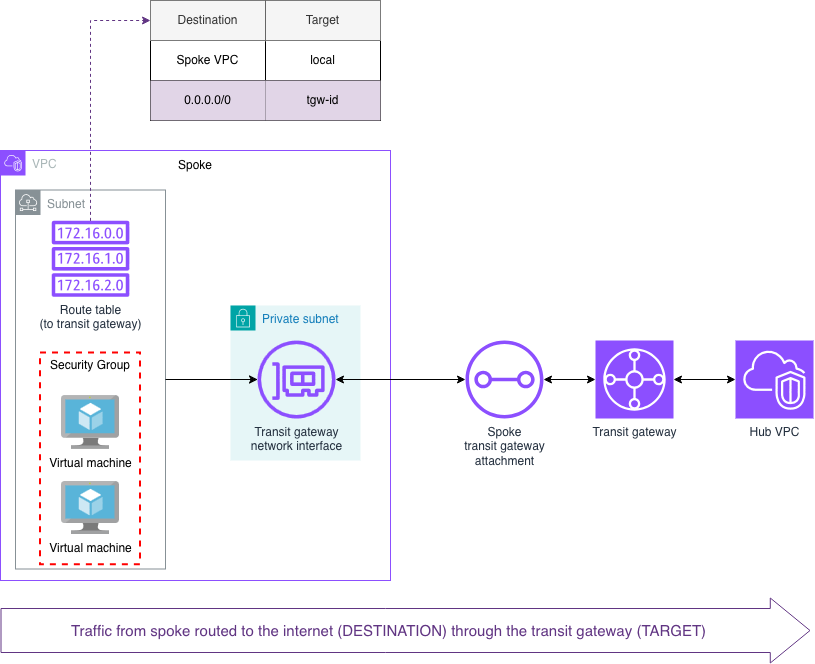

The diagram above was exported from draw.io. Its source (the exported page's mxGraphModel, read from the mxfile embedded in the PNG):
<mxGraphModel dx="1051" dy="661" grid="1" gridSize="10" guides="1" tooltips="1" connect="1" arrows="1" fold="1" page="1" pageScale="1" pageWidth="850" pageHeight="1100" math="0" shadow="0">
  <root>
    <mxCell id="0" />
    <mxCell id="1" parent="0" />
    <mxCell id="aCAKARe6L8RpN_9_8Dob-1" parent="1" style="points=[[0,0],[0.25,0],[0.5,0],[0.75,0],[1,0],[1,0.25],[1,0.5],[1,0.75],[1,1],[0.75,1],[0.5,1],[0.25,1],[0,1],[0,0.75],[0,0.5],[0,0.25]];outlineConnect=0;gradientColor=none;html=1;whiteSpace=wrap;fontSize=12;fontStyle=0;container=1;pointerEvents=0;collapsible=0;recursiveResize=0;shape=mxgraph.aws4.group;grIcon=mxgraph.aws4.group_vpc2;strokeColor=#8C4FFF;fillColor=none;verticalAlign=top;align=left;spacingLeft=30;fontColor=#AAB7B8;dashed=0;" value="VPC" vertex="1">
      <mxGeometry height="430" width="390" x="20" y="240" as="geometry" />
    </mxCell>
    <mxCell id="aCAKARe6L8RpN_9_8Dob-2" parent="aCAKARe6L8RpN_9_8Dob-1" style="sketch=0;outlineConnect=0;gradientColor=none;html=1;whiteSpace=wrap;fontSize=12;fontStyle=0;shape=mxgraph.aws4.group;grIcon=mxgraph.aws4.group_subnet;strokeColor=#879196;fillColor=none;verticalAlign=top;align=left;spacingLeft=30;fontColor=#879196;dashed=0;container=1;" value="Subnet" vertex="1">
      <mxGeometry height="379" width="150" x="15" y="39.5" as="geometry" />
    </mxCell>
    <mxCell id="aCAKARe6L8RpN_9_8Dob-3" parent="aCAKARe6L8RpN_9_8Dob-2" style="fontStyle=0;verticalAlign=top;align=center;spacingTop=-2;fillColor=none;rounded=0;whiteSpace=wrap;html=1;strokeColor=#FF0000;strokeWidth=2;dashed=1;container=0;collapsible=0;expand=0;recursiveResize=0;" value="Security Group" vertex="1">
      <mxGeometry height="211.85674157303373" width="100" x="25" y="163.0003370786517" as="geometry" />
    </mxCell>
    <mxCell id="aCAKARe6L8RpN_9_8Dob-4" parent="aCAKARe6L8RpN_9_8Dob-2" style="image;sketch=0;aspect=fixed;html=1;points=[];align=center;fontSize=12;image=img/lib/mscae/Virtual_Machine.svg;" value="&lt;div&gt;Virtual machine&lt;/div&gt;" vertex="1">
      <mxGeometry height="53.48837209302326" width="58.139534883720934" x="45.93153846153846" y="205.5828439508754" as="geometry" />
    </mxCell>
    <mxCell id="aCAKARe6L8RpN_9_8Dob-5" parent="aCAKARe6L8RpN_9_8Dob-2" style="image;sketch=0;aspect=fixed;html=1;points=[];align=center;fontSize=12;image=img/lib/mscae/Virtual_Machine.svg;" value="&lt;div&gt;Virtual machine&lt;/div&gt;" vertex="1">
      <mxGeometry height="53.48837209302326" width="58.139534883720934" x="45.93153846153845" y="291.0264182388294" as="geometry" />
    </mxCell>
    <mxCell id="aCAKARe6L8RpN_9_8Dob-46" parent="aCAKARe6L8RpN_9_8Dob-2" style="sketch=0;outlineConnect=0;fontColor=#232F3E;gradientColor=none;fillColor=#8C4FFF;strokeColor=none;dashed=0;verticalLabelPosition=bottom;verticalAlign=top;align=center;html=1;fontSize=12;fontStyle=0;aspect=fixed;pointerEvents=1;shape=mxgraph.aws4.route_table;" value="&lt;div&gt;Route table&lt;/div&gt;&lt;div&gt;(to transit gateway)&lt;/div&gt;" vertex="1">
      <mxGeometry height="76" width="78" x="36" y="30.87359550561798" as="geometry" />
    </mxCell>
    <mxCell id="aCAKARe6L8RpN_9_8Dob-6" parent="aCAKARe6L8RpN_9_8Dob-1" style="text;html=1;align=center;verticalAlign=middle;whiteSpace=wrap;rounded=0;" value="Spoke" vertex="1">
      <mxGeometry height="30" width="60" x="165" as="geometry" />
    </mxCell>
    <mxCell id="aCAKARe6L8RpN_9_8Dob-7" parent="aCAKARe6L8RpN_9_8Dob-1" style="points=[[0,0],[0.25,0],[0.5,0],[0.75,0],[1,0],[1,0.25],[1,0.5],[1,0.75],[1,1],[0.75,1],[0.5,1],[0.25,1],[0,1],[0,0.75],[0,0.5],[0,0.25]];outlineConnect=0;gradientColor=none;html=1;whiteSpace=wrap;fontSize=12;fontStyle=0;container=1;pointerEvents=0;collapsible=0;recursiveResize=0;shape=mxgraph.aws4.group;grIcon=mxgraph.aws4.group_security_group;grStroke=0;strokeColor=#00A4A6;fillColor=#E6F6F7;verticalAlign=top;align=left;spacingLeft=30;fontColor=#147EBA;dashed=0;" value="Private subnet" vertex="1">
      <mxGeometry height="155" width="130" x="230" y="155" as="geometry" />
    </mxCell>
    <mxCell id="aCAKARe6L8RpN_9_8Dob-8" parent="aCAKARe6L8RpN_9_8Dob-7" style="sketch=0;outlineConnect=0;fontColor=#232F3E;gradientColor=none;fillColor=#8C4FFF;strokeColor=none;dashed=0;verticalLabelPosition=bottom;verticalAlign=top;align=center;html=1;fontSize=12;fontStyle=0;aspect=fixed;pointerEvents=1;shape=mxgraph.aws4.elastic_network_interface;" value="&lt;div&gt;Transit gateway&lt;/div&gt;&lt;div&gt;network interface&lt;/div&gt;" vertex="1">
      <mxGeometry height="78" width="78" x="27" y="35" as="geometry" />
    </mxCell>
    <mxCell id="aCAKARe6L8RpN_9_8Dob-9" edge="1" parent="aCAKARe6L8RpN_9_8Dob-1" source="aCAKARe6L8RpN_9_8Dob-2" style="edgeStyle=orthogonalEdgeStyle;rounded=0;orthogonalLoop=1;jettySize=auto;html=1;" target="aCAKARe6L8RpN_9_8Dob-8">
      <mxGeometry relative="1" as="geometry" />
    </mxCell>
    <mxCell id="aCAKARe6L8RpN_9_8Dob-26" parent="1" style="sketch=0;points=[[0,0,0],[0.25,0,0],[0.5,0,0],[0.75,0,0],[1,0,0],[0,1,0],[0.25,1,0],[0.5,1,0],[0.75,1,0],[1,1,0],[0,0.25,0],[0,0.5,0],[0,0.75,0],[1,0.25,0],[1,0.5,0],[1,0.75,0]];outlineConnect=0;fontColor=#232F3E;fillColor=#8C4FFF;strokeColor=#ffffff;dashed=0;verticalLabelPosition=bottom;verticalAlign=top;align=center;html=1;fontSize=12;fontStyle=0;aspect=fixed;shape=mxgraph.aws4.resourceIcon;resIcon=mxgraph.aws4.vpc;" value="Hub VPC" vertex="1">
      <mxGeometry height="78" width="78" x="755" y="430" as="geometry" />
    </mxCell>
    <mxCell id="aCAKARe6L8RpN_9_8Dob-47" parent="1" style="shape=table;startSize=0;container=1;collapsible=0;childLayout=tableLayout;" value="" vertex="1">
      <mxGeometry height="120" width="230" x="170" y="90" as="geometry" />
    </mxCell>
    <mxCell id="aCAKARe6L8RpN_9_8Dob-48" parent="aCAKARe6L8RpN_9_8Dob-47" style="shape=tableRow;horizontal=0;startSize=0;swimlaneHead=0;swimlaneBody=0;strokeColor=inherit;top=0;left=0;bottom=0;right=0;collapsible=0;dropTarget=0;fillColor=none;points=[[0,0.5],[1,0.5]];portConstraint=eastwest;" value="" vertex="1">
      <mxGeometry height="40" width="230" as="geometry" />
    </mxCell>
    <mxCell id="aCAKARe6L8RpN_9_8Dob-49" parent="aCAKARe6L8RpN_9_8Dob-48" style="shape=partialRectangle;html=1;whiteSpace=wrap;connectable=0;strokeColor=#666666;overflow=hidden;fillColor=#f5f5f5;top=0;left=0;bottom=0;right=1;pointerEvents=1;align=center;fontColor=#333333;" value="Destination" vertex="1">
      <mxGeometry height="40" width="115" as="geometry">
        <mxRectangle height="40" width="115" as="alternateBounds" />
      </mxGeometry>
    </mxCell>
    <mxCell id="aCAKARe6L8RpN_9_8Dob-50" parent="aCAKARe6L8RpN_9_8Dob-48" style="shape=partialRectangle;html=1;whiteSpace=wrap;connectable=0;strokeColor=#666666;overflow=hidden;fillColor=#f5f5f5;top=0;left=1;bottom=0;right=0;pointerEvents=1;fontColor=#333333;" value="Target" vertex="1">
      <mxGeometry height="40" width="115" x="115" as="geometry">
        <mxRectangle height="40" width="115" as="alternateBounds" />
      </mxGeometry>
    </mxCell>
    <mxCell id="aCAKARe6L8RpN_9_8Dob-51" parent="aCAKARe6L8RpN_9_8Dob-47" style="shape=tableRow;horizontal=0;startSize=0;swimlaneHead=0;swimlaneBody=0;strokeColor=inherit;top=0;left=0;bottom=0;right=0;collapsible=0;dropTarget=0;fillColor=none;points=[[0,0.5],[1,0.5]];portConstraint=eastwest;" vertex="1">
      <mxGeometry height="40" width="230" y="40" as="geometry" />
    </mxCell>
    <mxCell id="aCAKARe6L8RpN_9_8Dob-52" parent="aCAKARe6L8RpN_9_8Dob-51" style="shape=partialRectangle;html=1;whiteSpace=wrap;connectable=0;strokeColor=inherit;overflow=hidden;fillColor=none;top=0;left=0;bottom=0;right=0;pointerEvents=1;" value="Spoke VPC" vertex="1">
      <mxGeometry height="40" width="115" as="geometry">
        <mxRectangle height="40" width="115" as="alternateBounds" />
      </mxGeometry>
    </mxCell>
    <mxCell id="aCAKARe6L8RpN_9_8Dob-53" parent="aCAKARe6L8RpN_9_8Dob-51" style="shape=partialRectangle;html=1;whiteSpace=wrap;connectable=0;strokeColor=inherit;overflow=hidden;fillColor=none;top=0;left=0;bottom=0;right=0;pointerEvents=1;" value="local" vertex="1">
      <mxGeometry height="40" width="115" x="115" as="geometry">
        <mxRectangle height="40" width="115" as="alternateBounds" />
      </mxGeometry>
    </mxCell>
    <mxCell id="aCAKARe6L8RpN_9_8Dob-54" parent="aCAKARe6L8RpN_9_8Dob-47" style="shape=tableRow;horizontal=0;startSize=0;swimlaneHead=0;swimlaneBody=0;strokeColor=inherit;top=0;left=0;bottom=0;right=0;collapsible=0;dropTarget=0;fillColor=none;points=[[0,0.5],[1,0.5]];portConstraint=eastwest;" value="" vertex="1">
      <mxGeometry height="40" width="230" y="80" as="geometry" />
    </mxCell>
    <mxCell id="aCAKARe6L8RpN_9_8Dob-55" parent="aCAKARe6L8RpN_9_8Dob-54" style="shape=partialRectangle;html=1;whiteSpace=wrap;connectable=0;strokeColor=#9673a6;overflow=hidden;fillColor=#e1d5e7;top=0;left=0;bottom=0;right=0;pointerEvents=1;" value="0.0.0.0/0" vertex="1">
      <mxGeometry height="40" width="115" as="geometry">
        <mxRectangle height="40" width="115" as="alternateBounds" />
      </mxGeometry>
    </mxCell>
    <mxCell id="aCAKARe6L8RpN_9_8Dob-56" parent="aCAKARe6L8RpN_9_8Dob-54" style="shape=partialRectangle;html=1;whiteSpace=wrap;connectable=0;strokeColor=#9673a6;overflow=hidden;fillColor=#e1d5e7;top=0;left=0;bottom=0;right=0;pointerEvents=1;" value="tgw-id" vertex="1">
      <mxGeometry height="40" width="115" x="115" as="geometry">
        <mxRectangle height="40" width="115" as="alternateBounds" />
      </mxGeometry>
    </mxCell>
    <mxCell id="aCAKARe6L8RpN_9_8Dob-60" edge="1" parent="1" source="aCAKARe6L8RpN_9_8Dob-46" style="edgeStyle=orthogonalEdgeStyle;rounded=0;orthogonalLoop=1;jettySize=auto;html=1;dashed=1;strokeColor=light-dark(#613583, #ededed);" target="aCAKARe6L8RpN_9_8Dob-48">
      <mxGeometry relative="1" as="geometry">
        <Array as="points">
          <mxPoint x="110" y="110" />
        </Array>
      </mxGeometry>
    </mxCell>
    <mxCell id="aCAKARe6L8RpN_9_8Dob-67" edge="1" parent="1" source="aCAKARe6L8RpN_9_8Dob-61" style="edgeStyle=orthogonalEdgeStyle;rounded=0;orthogonalLoop=1;jettySize=auto;html=1;startArrow=classic;startFill=1;" target="aCAKARe6L8RpN_9_8Dob-26">
      <mxGeometry relative="1" as="geometry" />
    </mxCell>
    <mxCell id="aCAKARe6L8RpN_9_8Dob-61" parent="1" style="sketch=0;points=[[0,0,0],[0.25,0,0],[0.5,0,0],[0.75,0,0],[1,0,0],[0,1,0],[0.25,1,0],[0.5,1,0],[0.75,1,0],[1,1,0],[0,0.25,0],[0,0.5,0],[0,0.75,0],[1,0.25,0],[1,0.5,0],[1,0.75,0]];outlineConnect=0;fontColor=#232F3E;fillColor=#8C4FFF;strokeColor=#ffffff;dashed=0;verticalLabelPosition=bottom;verticalAlign=top;align=center;html=1;fontSize=12;fontStyle=0;aspect=fixed;shape=mxgraph.aws4.resourceIcon;resIcon=mxgraph.aws4.transit_gateway;" value="Transit gateway" vertex="1">
      <mxGeometry height="78" width="78" x="615" y="430" as="geometry" />
    </mxCell>
    <mxCell id="aCAKARe6L8RpN_9_8Dob-65" edge="1" parent="1" source="aCAKARe6L8RpN_9_8Dob-63" style="edgeStyle=orthogonalEdgeStyle;rounded=0;orthogonalLoop=1;jettySize=auto;html=1;startArrow=classic;startFill=1;" target="aCAKARe6L8RpN_9_8Dob-61">
      <mxGeometry relative="1" as="geometry" />
    </mxCell>
    <mxCell id="aCAKARe6L8RpN_9_8Dob-63" parent="1" style="sketch=0;outlineConnect=0;fontColor=#232F3E;gradientColor=none;fillColor=#8C4FFF;strokeColor=none;dashed=0;verticalLabelPosition=bottom;verticalAlign=top;align=center;html=1;fontSize=12;fontStyle=0;aspect=fixed;pointerEvents=1;shape=mxgraph.aws4.transit_gateway_attachment;" value="&lt;div&gt;Spoke&lt;/div&gt;&lt;div&gt;transit gateway&lt;/div&gt;&lt;div&gt;attachment&lt;/div&gt;" vertex="1">
      <mxGeometry height="78" width="78" x="485" y="430" as="geometry" />
    </mxCell>
    <mxCell id="aCAKARe6L8RpN_9_8Dob-64" edge="1" parent="1" source="aCAKARe6L8RpN_9_8Dob-8" style="edgeStyle=orthogonalEdgeStyle;rounded=0;orthogonalLoop=1;jettySize=auto;html=1;startArrow=classic;startFill=1;" target="aCAKARe6L8RpN_9_8Dob-63">
      <mxGeometry relative="1" as="geometry">
        <mxPoint x="465" y="468.9999999999998" as="targetPoint" />
      </mxGeometry>
    </mxCell>
    <mxCell id="aCAKARe6L8RpN_9_8Dob-70" edge="1" parent="1" style="shape=flexArrow;endArrow=classic;html=1;rounded=0;width=44;endSize=12.902857142857142;strokeColor=light-dark(#613583, #ededed);fontColor=light-dark(#613583, #ededed);" value="">
      <mxGeometry height="50" relative="1" width="50" as="geometry">
        <mxPoint x="20" y="720" as="sourcePoint" />
        <mxPoint x="830" y="720" as="targetPoint" />
      </mxGeometry>
    </mxCell>
    <mxCell id="aCAKARe6L8RpN_9_8Dob-71" connectable="0" parent="aCAKARe6L8RpN_9_8Dob-70" style="edgeLabel;html=1;align=center;verticalAlign=middle;resizable=0;points=[];fontColor=light-dark(#613583, #ededed);fontSize=15;" value="&lt;font&gt;Traffic from spoke routed to the internet (DESTINATION) through the transit gateway (TARGET)&lt;/font&gt;" vertex="1">
      <mxGeometry relative="1" x="0.1673" y="4" as="geometry">
        <mxPoint x="-85" y="4" as="offset" />
      </mxGeometry>
    </mxCell>
  </root>
</mxGraphModel>